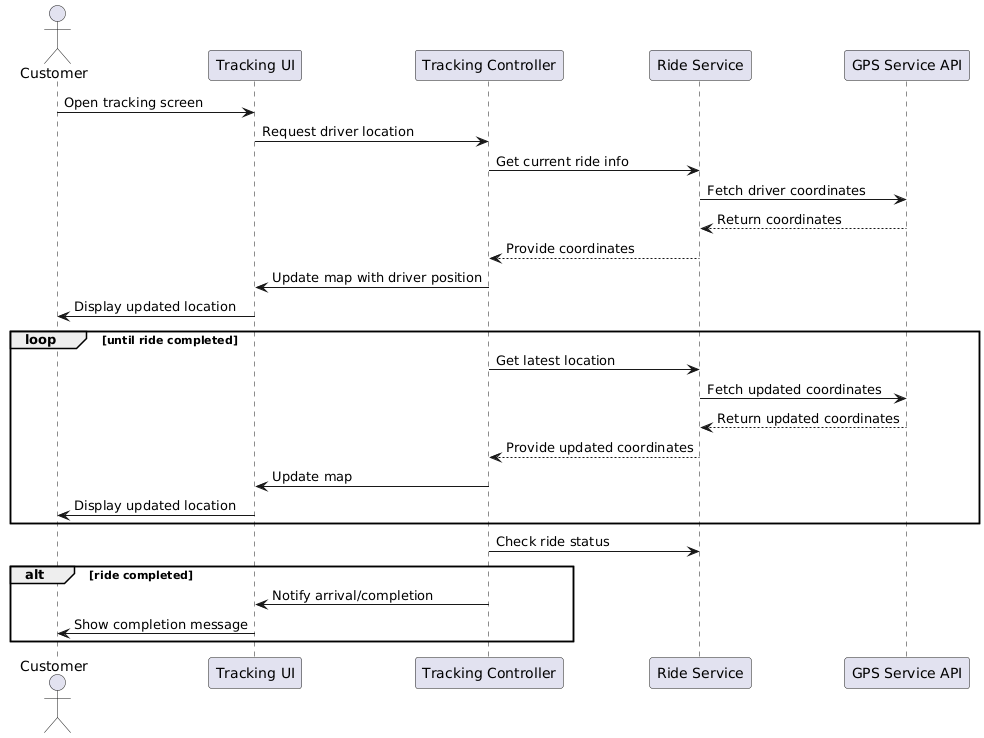

The diagram above was rendered by PlantUML. Its source (embedded in the PNG):
@startuml
actor Customer
participant "Tracking UI" as UI
participant "Tracking Controller" as Controller
participant "Ride Service" as Service
participant "GPS Service API" as GPS

Customer -> UI: Open tracking screen
UI -> Controller: Request driver location
Controller -> Service: Get current ride info
Service -> GPS: Fetch driver coordinates
GPS --> Service: Return coordinates
Service --> Controller: Provide coordinates
Controller -> UI: Update map with driver position
UI -> Customer: Display updated location
loop until ride completed
    Controller -> Service: Get latest location
    Service -> GPS: Fetch updated coordinates
    GPS --> Service: Return updated coordinates
    Service --> Controller: Provide updated coordinates
    Controller -> UI: Update map
    UI -> Customer: Display updated location
end
Controller -> Service: Check ride status
alt ride completed
    Controller -> UI: Notify arrival/completion
    UI -> Customer: Show completion message
end
@enduml